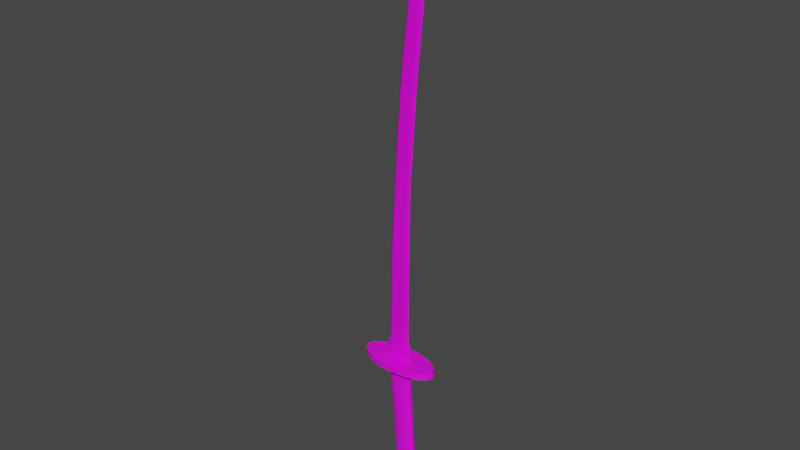 # Source: JapaneseKatana.blend  (saved by Blender 2.83.20; exported with 4.5.12 LTS)
import bpy
from mathutils import Matrix  # noqa: F401  (used for matrix-valued properties, if any)

bpy.ops.wm.read_factory_settings(use_empty=True)
scene = bpy.context.scene
scene.name = 'Scene'

# ---- collections
col_collection = bpy.data.collections.new('Collection'); scene.collection.children.link(col_collection)

# ---- images (referenced by path relative to the original .blend; pixels are not part of the script)
import os
ASSET_DIR = os.environ.get("B2B_ASSET_DIR", "")  # directory of the original .blend (textures are referenced by path, not embedded)
HERE = os.path.dirname(os.path.abspath(__file__))  # packed textures are extracted next to this script under _unpacked/

def load_image(name, relpath, width, height, colorspace="sRGB"):
    """Load a texture the original file referenced (path relative to the .blend, or extracted next to this script)."""
    p = next((c for c in (os.path.join(HERE, relpath), os.path.join(ASSET_DIR, relpath)) if relpath and os.path.exists(c)), "")
    if p:
        img = bpy.data.images.load(p, check_existing=True)
        img.name = name
    else:  # same state as the original file: an image datablock whose file is absent (Cycles renders it pink)
        img = bpy.data.images.new(name, width, height)
        img.source = "FILE"
        img.filepath = "//" + (relpath or name)
    img.colorspace_settings.name = colorspace
    return img
img_untitled_002 = load_image('Untitled.002', 'japanesekatana.png', 1024, 1024, 'sRGB')

# ---- materials (node trees are filled in below, after node groups)
mat_material_001 = bpy.data.materials.new('Material.001')
mat_material_001.surface_render_method = 'BLENDED'
mat_material_001.blend_method = 'BLEND'
mat_material_001.use_transparent_shadow = False

# ---- material node trees
mat_material_001.use_nodes = True; mat_material_001.node_tree.nodes.clear()
_N = mat_material_001.node_tree.nodes; _L = mat_material_001.node_tree.links
n0 = _N.new('ShaderNodeBsdfPrincipled'); n0.name = 'Principled BSDF'; n0.location = (10, 300)
n0.distribution = 'GGX'
n0.subsurface_method = 'BURLEY'
n0.inputs[3].default_value = 1.45
n0.inputs[27].default_value = (0.0, 0.0, 0.0, 1.0)
n0.inputs[28].default_value = 1.0
n1 = _N.new('ShaderNodeOutputMaterial'); n1.name = 'Material Output'; n1.location = (300, 300)
n2 = _N.new('ShaderNodeTexImage'); n2.name = 'Image Texture'; n2.location = (-335, 303)
n2.image = img_untitled_002
_L.new(n0.outputs[0], n1.inputs[0])
_L.new(n2.outputs[0], n0.inputs[0])
n1.is_active_output = True

# ---- world
world_world = bpy.data.worlds.new('World'); scene.world = world_world
world_world.use_nodes = True; world_world.node_tree.nodes.clear()
_N = world_world.node_tree.nodes; _L = world_world.node_tree.links
n0 = _N.new('ShaderNodeOutputWorld'); n0.name = 'World Output'; n0.location = (300, 300)
n1 = _N.new('ShaderNodeBackground'); n1.name = 'Background'; n1.location = (10, 300)
n1.inputs[0].default_value = (0.05088, 0.05088, 0.05088, 1.0)
_L.new(n1.outputs[0], n0.inputs[0])
n0.is_active_output = True
world_world.color = (0.05088, 0.05088, 0.05088)
world_world.use_sun_shadow = False
world_world.sun_shadow_jitter_overblur = 0.0

# ---- meshes
me_cylinder = bpy.data.meshes.new('Cylinder')
me_cylinder.from_pydata([(0.03772, 0.0212, -1.105), (3.11e-05, 0.02343, -0.5578), (0.05356, 0.01971, -1.104), (0.01916, 0.02158, -0.5578), (0.06698, 0.01547, -1.103), (0.03544, 0.01692, -0.5578), (0.07595, 0.009114, -1.102), (0.04601, 0.009852, -0.5579), (0.0791, 0.001622, -1.102), (0.04915, 0.001622, -0.5579), (0.07595, -0.00587, -1.102), (0.04601, -0.006607, -0.5579), (0.06698, -0.01222, -1.103), (0.03544, -0.01367, -0.5578), (0.05356, -0.01647, -1.104), (0.01916, -0.01834, -0.5578), (0.03772, -0.01796, -1.105), (2.458e-05, -0.02018, -0.5578), (0.02188, -0.01647, -1.106), (-0.01917, -0.01836, -0.5578), (0.008459, -0.01222, -1.106), (-0.0354, -0.01366, -0.5577), (-0.0005124, -0.00587, -1.107), (-0.04602, -0.006605, -0.5577), (-0.003663, 0.001622, -1.107), (-0.04922, 0.001622, -0.5577), (-0.0005124, 0.009114, -1.107), (-0.04602, 0.009849, -0.5577), (0.008459, 0.01547, -1.106), (-0.03539, 0.0169, -0.5577), (0.02188, 0.01971, -1.106), (-0.01917, 0.02161, -0.5578), (0.03968, 0.001622, -1.125), (-0.001977, 0.02372, -0.5311), (0.01725, 0.02187, -0.5311), (0.03349, 0.01709, -0.5311), (0.0441, 0.009946, -0.5311), (0.04722, 0.001622, -0.5311), (0.0441, -0.006702, -0.5311), (0.03349, -0.01384, -0.5311), (0.01725, -0.01862, -0.5311), (-0.001977, -0.02048, -0.5311), (-0.02119, -0.01859, -0.5311), (-0.03751, -0.01387, -0.5311), (-0.04811, -0.006708, -0.5311), (-0.05123, 0.001622, -0.5311), (-0.04811, 0.009952, -0.5311), (-0.03751, 0.01711, -0.5311), (-0.02119, 0.02184, -0.5311), (0.06533, 0.001622, -1.118), (0.01277, 0.001622, -1.12), (0.06333, 0.004469, -1.118), (0.029, -0.005252, -1.12), (0.05764, -0.003639, -1.118), (0.05764, 0.006883, -1.118), (0.02047, 0.006883, -1.12), (0.06333, -0.001225, -1.118), (0.03905, -0.005818, -1.119), (0.01478, -0.001225, -1.12), (0.04911, -0.005252, -1.119), (0.02047, -0.003639, -1.12), (0.04911, 0.008496, -1.119), (0.029, 0.008496, -1.12), (0.01478, 0.004469, -1.12), (0.03905, 0.009063, -1.119), (0.03847, 0.01501, -1.113), (0.06336, 0.01109, -1.111), (0.05194, -0.01075, -1.112), (0.003276, 0.001622, -1.115), (0.07099, -0.003501, -1.111), (0.01358, -0.007844, -1.114), (0.025, 0.01399, -1.114), (0.07366, 0.001622, -1.111), (0.07099, 0.006745, -1.111), (0.025, -0.01075, -1.114), (0.06336, -0.007844, -1.111), (0.01358, 0.01109, -1.114), (0.03847, -0.01176, -1.113), (0.005955, -0.003501, -1.115), (0.05194, 0.01399, -1.112), (0.005955, 0.006745, -1.115), (0.03671, 0.02124, -1.091), (0.0296, 0.02138, -0.984), (0.02513, 0.02138, -0.923), (0.02028, 0.02138, -0.862), (0.01629, 0.02138, -0.8009), (0.01269, 0.02138, -0.7399), (0.007983, 0.02138, -0.6789), (0.003558, 0.0216, -0.6179), (0.02099, 0.02002, -0.6177), (0.02515, 0.01988, -0.6785), (0.02975, 0.01988, -0.7395), (0.0331, 0.01988, -0.8005), (0.0369, 0.01988, -0.8613), (0.04157, 0.01988, -0.922), (0.04586, 0.01988, -0.9831), (0.0526, 0.01975, -1.09), (0.03578, 0.01573, -0.6176), (0.0397, 0.01559, -0.678), (0.04423, 0.01559, -0.7391), (0.04735, 0.01559, -0.8002), (0.05099, 0.01559, -0.8607), (0.0555, 0.01559, -0.9213), (0.05965, 0.01559, -0.9824), (0.06607, 0.01549, -1.089), (0.04556, 0.009242, -0.6175), (0.04942, 0.009184, -0.6777), (0.05389, 0.009184, -0.7389), (0.05687, 0.009184, -0.8), (0.0604, 0.009184, -0.8603), (0.06481, 0.009184, -0.9207), (0.06886, 0.009184, -0.9819), (0.07507, 0.00913, -1.089), (0.04885, 0.001622, -0.6174), (0.05283, 0.001622, -0.6776), (0.05727, 0.001622, -0.7388), (0.06021, 0.001622, -0.7999), (0.06371, 0.001622, -0.8601), (0.06808, 0.001622, -0.9205), (0.07209, 0.001622, -0.9817), (0.07823, 0.001622, -1.089), (0.04554, -0.005998, -0.6175), (0.04942, -0.00594, -0.6777), (0.05389, -0.00594, -0.7389), (0.05687, -0.00594, -0.8), (0.0604, -0.00594, -0.8603), (0.06481, -0.00594, -0.9207), (0.06886, -0.00594, -0.9819), (0.07507, -0.005886, -1.089), (0.03571, -0.01249, -0.6176), (0.03969, -0.01235, -0.678), (0.04427, -0.01235, -0.7391), (0.04735, -0.01235, -0.8002), (0.05099, -0.01235, -0.8607), (0.0555, -0.01235, -0.9213), (0.05965, -0.01235, -0.9824), (0.06607, -0.01225, -1.089), (0.02083, -0.01678, -0.6177), (0.02515, -0.01663, -0.6784), (0.02987, -0.01663, -0.7395), (0.0331, -0.01663, -0.8005), (0.0369, -0.01663, -0.8613), (0.04157, -0.01663, -0.922), (0.04586, -0.01663, -0.9831), (0.0526, -0.0165, -1.09), (0.003362, -0.01835, -0.6179), (0.007983, -0.01814, -0.6789), (0.01288, -0.01814, -0.7399), (0.01629, -0.01814, -0.8009), (0.02028, -0.01814, -0.862), (0.02513, -0.01814, -0.923), (0.0296, -0.01814, -0.984), (0.03671, -0.018, -1.091), (-0.01415, -0.0168, -0.618), (-0.009179, -0.01663, -0.6794), (-0.004111, -0.01663, -0.7403), (-0.0005143, -0.01663, -0.8013), (0.003663, -0.01663, -0.8627), (0.008697, -0.01663, -0.9239), (0.01333, -0.01663, -0.9849), (0.02082, -0.0165, -1.092), (-0.02894, -0.01245, -0.6182), (-0.02373, -0.01235, -0.6798), (-0.01851, -0.01235, -0.7406), (-0.01476, -0.01235, -0.8017), (-0.01043, -0.01235, -0.8633), (-0.005237, -0.01235, -0.9247), (-0.0004543, -0.01235, -0.9856), (0.007343, -0.01225, -1.093), (-0.03881, -0.005988, -0.6183), (-0.03345, -0.00594, -0.6801), (-0.02814, -0.00594, -0.7408), (-0.02428, -0.00594, -0.8019), (-0.01984, -0.00594, -0.8637), (-0.01455, -0.00594, -0.9252), (-0.009667, -0.00594, -0.9861), (-0.00166, -0.005886, -1.094), (-0.04217, 0.001622, -0.6183), (-0.03686, 0.001622, -0.6802), (-0.03152, 0.001622, -0.7409), (-0.02763, 0.001622, -0.802), (-0.02315, 0.001622, -0.8639), (-0.01782, 0.001622, -0.9254), (-0.0129, 0.001622, -0.9862), (-0.004821, 0.001622, -1.094), (-0.0388, 0.009232, -0.6183), (-0.03345, 0.009184, -0.6801), (-0.02815, 0.009184, -0.7408), (-0.02428, 0.009184, -0.8019), (-0.01984, 0.009184, -0.8637), (-0.01455, 0.009184, -0.9252), (-0.009667, 0.009184, -0.9861), (-0.00166, 0.00913, -1.094), (-0.02891, 0.0157, -0.6182), (-0.02373, 0.01559, -0.6797), (-0.01858, 0.01559, -0.7406), (-0.01477, 0.01559, -0.8017), (-0.01043, 0.01559, -0.8633), (-0.005237, 0.01559, -0.9247), (-0.0004543, 0.01559, -0.9856), (0.007343, 0.01549, -1.093), (-0.01403, 0.02005, -0.618), (-0.009183, 0.01988, -0.6793), (-0.004279, 0.01988, -0.7402), (-0.0005194, 0.01988, -0.8013), (0.003663, 0.01988, -0.8627), (0.008697, 0.01988, -0.9239), (0.01333, 0.01988, -0.9849), (0.02082, 0.01975, -1.092), (-0.003366, 0.01112, -0.5057), (0.01584, 0.01031, -0.5057), (0.03217, 0.008282, -0.5058), (0.04277, 0.005203, -0.5058), (0.04589, 0.001622, -0.5058), (0.04277, -0.001959, -0.5058), (0.03217, -0.005038, -0.5058), (0.01584, -0.007069, -0.5057), (-0.003366, -0.00788, -0.5057), (-0.02259, -0.007082, -0.5057), (-0.03883, -0.005028, -0.5057), (-0.04944, -0.001957, -0.5057), (-0.05256, 0.001622, -0.5057), (-0.04944, 0.005201, -0.5057), (-0.03883, 0.008272, -0.5057), (-0.02259, 0.01033, -0.5057), (0.05716, 0.06256, -0.5315), (-0.0007434, 0.06758, -0.5314), (0.1062, 0.04826, -0.5317), (0.139, 0.02686, -0.5317), (0.1506, 0.001622, -0.5317), (0.139, -0.02362, -0.5317), (0.1062, -0.04501, -0.5317), (0.05716, -0.05931, -0.5315), (-0.0007434, -0.06433, -0.5314), (-0.05862, -0.05931, -0.5315), (-0.1077, -0.04501, -0.5316), (-0.1405, -0.02362, -0.5316), (-0.152, 0.001622, -0.5316), (-0.1405, 0.02686, -0.5316), (-0.1077, 0.04826, -0.5316), (-0.05862, 0.06256, -0.5315), (0.05348, 0.06256, -0.5067), (-0.004432, 0.06758, -0.5065), (0.1026, 0.04826, -0.5073), (0.1355, 0.02686, -0.5076), (0.147, 0.001622, -0.5076), (0.1355, -0.02362, -0.5076), (0.1026, -0.04501, -0.5073), (0.05348, -0.05931, -0.5067), (-0.004432, -0.06433, -0.5065), (-0.06228, -0.05931, -0.5067), (-0.1113, -0.04501, -0.5073), (-0.144, -0.02362, -0.5075), (-0.1555, 0.001622, -0.5075), (-0.144, 0.02686, -0.5075), (-0.1113, 0.04826, -0.5073), (-0.06228, 0.06256, -0.5067), (-0.00446, 0.01112, -0.4386), (0.01474, 0.01031, -0.4384), (0.03107, 0.008282, -0.4382), (0.04167, 0.005203, -0.4381), (0.04479, 0.001622, -0.4381), (0.04167, -0.001959, -0.4381), (0.03107, -0.005038, -0.4382), (0.01475, -0.007069, -0.4384), (-0.004459, -0.00788, -0.4386), (-0.02368, -0.007082, -0.4389), (-0.0399, -0.005028, -0.4391), (-0.0505, -0.001957, -0.4392), (-0.05362, 0.001622, -0.4392), (-0.0505, 0.005201, -0.4392), (-0.0399, 0.008272, -0.4391), (-0.02368, 0.01033, -0.4389), (-0.004815, 0.007429, -0.4386), (0.0128, 0.007176, -0.4384), (0.027, 0.006657, -0.4383), (0.03486, 0.005078, -0.4382), (0.03849, 0.001622, -0.4381), (0.03462, -0.001478, -0.4382), (0.02735, -0.002938, -0.4383), (0.01256, -0.0031, -0.4384), (-0.005053, -0.002997, -0.4386), (-0.02185, -0.002161, -0.4388), (-0.03548, -0.001265, -0.439), (-0.04252, -0.0004063, -0.4391), (-0.04864, 0.001622, -0.4392), (-0.04244, 0.003733, -0.4393), (-0.03512, 0.005412, -0.439), (-0.02102, 0.006831, -0.4388), (-0.02068, 0.006831, -0.3943), (-0.03424, 0.005412, -0.3945), (-0.04128, 0.003733, -0.3948), (-0.04724, 0.001622, -0.3947), (-0.04136, -0.0004063, -0.3946), (-0.03459, -0.001265, -0.3945), (-0.02148, -0.002161, -0.3943), (-0.005319, -0.002997, -0.3941), (0.01163, -0.0031, -0.3939), (0.02586, -0.002938, -0.3938), (0.03285, -0.001478, -0.3937), (0.03658, 0.001622, -0.3936), (0.03308, 0.005078, -0.3937), (0.02552, 0.006657, -0.3938), (0.01186, 0.007176, -0.3939), (-0.005091, 0.007429, -0.3941), (0.1342, 0.002717, 1.195), (0.1322, 0.002494, 1.194), (0.1312, 0.002231, 1.193), (0.1303, 0.001899, 1.193), (0.1311, 0.001581, 1.193), (0.1321, 0.001446, 1.194), (0.1341, 0.001305, 1.195), (0.1364, 0.001174, 1.196), (0.1389, 0.001157, 1.197), (0.141, 0.001183, 1.198), (0.1421, 0.001412, 1.199), (0.1426, 0.001899, 1.199), (0.1421, 0.002442, 1.199), (0.141, 0.00269, 1.198), (0.139, 0.002771, 1.197), (0.1365, 0.002811, 1.196), (0.001234, -0.002997, 0.0005116), (0.009164, -0.002997, 0.1988), (0.02187, -0.002997, 0.3981), (0.03659, -0.002997, 0.595), (0.0571, -0.002997, 0.7882), (0.0809, -0.002997, 0.9842), (0.1364, 0.001174, 1.196), (0.1341, 0.001305, 1.195), (0.07061, -0.002161, 0.9859), (0.04495, -0.002161, 0.7893), (0.0236, -0.002161, 0.5959), (0.008783, -0.002161, 0.3989), (-0.004082, -0.002161, 0.1996), (-0.01353, -0.002161, 0.00144), (0.001441, 0.007429, 0.000496), (0.009352, 0.007429, 0.1988), (0.02206, 0.007429, 0.3981), (0.03677, 0.007429, 0.595), (0.05728, 0.007429, 0.7882), (0.08105, 0.007429, 0.9842), (0.1365, 0.002811, 1.196), (0.139, 0.002771, 1.197), (0.09185, 0.007175, 0.9823), (0.07003, 0.007175, 0.7871), (0.05039, 0.007175, 0.594), (0.03579, 0.007175, 0.3972), (0.02323, 0.007175, 0.198), (0.01693, 0.007175, -0.0004939), (0.02973, -0.002938, -0.001305), (0.0347, -0.002938, 0.1974), (0.04712, -0.002938, 0.3965), (0.06164, -0.002938, 0.5931), (0.08059, -0.002938, 0.7861), (0.1008, -0.002938, 0.9808), (0.141, 0.001183, 1.198), (0.1389, 0.001157, 1.197), (0.09171, -0.0031, 0.9824), (0.06986, -0.0031, 0.7871), (0.05021, -0.0031, 0.594), (0.0356, -0.0031, 0.3973), (0.02304, -0.0031, 0.198), (0.01672, -0.0031, -0.0004779), (-0.03163, 0.003733, 0.002404), (-0.02035, 0.003733, 0.2003), (-0.00732, 0.003733, 0.3997), (0.007632, 0.003733, 0.597), (0.03001, 0.003733, 0.7905), (0.05796, 0.003733, 0.9879), (0.1312, 0.002231, 1.193), (0.1322, 0.002494, 1.194), (0.06247, 0.005412, 0.9873), (0.03534, 0.005412, 0.7902), (0.01333, 0.005412, 0.5967), (-0.00158, 0.005412, 0.3995), (-0.01456, 0.005412, 0.2002), (-0.0252, 0.005412, 0.002158), (0.03952, 0.001622, -0.001914), (0.04348, 0.001622, 0.1969), (0.05581, 0.001622, 0.396), (0.07028, 0.001622, 0.5925), (0.08868, 0.001622, 0.7854), (0.1076, 0.001622, 0.9797), (0.1426, 0.001899, 1.199), (0.1421, 0.001412, 1.199), (0.1053, -0.001478, 0.9801), (0.08587, -0.001478, 0.7857), (0.06728, -0.001478, 0.5927), (0.05279, -0.001478, 0.3962), (0.04043, -0.001478, 0.1971), (0.03612, -0.001478, -0.001684), (0.02941, 0.006657, -0.00128), (0.03442, 0.006657, 0.1974), (0.04685, 0.006657, 0.3966), (0.06137, 0.006657, 0.5931), (0.08033, 0.006657, 0.7861), (0.1006, 0.006657, 0.9809), (0.141, 0.00269, 1.198), (0.1421, 0.002442, 1.199), (0.1054, 0.005078, 0.9801), (0.08604, 0.005078, 0.7856), (0.06746, 0.005078, 0.5927), (0.05298, 0.005078, 0.3962), (0.04062, 0.005078, 0.1971), (0.03633, 0.005078, -0.0017), (0.1342, 0.002717, 1.195), (0.07112, 0.006831, 0.9858), (0.04555, 0.006831, 0.7892), (0.02425, 0.006831, 0.5959), (0.009431, 0.006831, 0.3989), (-0.003428, 0.006831, 0.1995), (-0.0128, 0.006831, 0.001384), (-0.03169, -0.0004063, 0.002538), (-0.02039, -0.0004064, 0.2005), (-0.007363, -0.0004064, 0.3999), (0.007594, -0.0004064, 0.5971), (0.02997, -0.0004065, 0.7906), (0.05793, -0.0004065, 0.988), (0.1311, 0.001581, 1.193), (0.1303, 0.001899, 1.193), (0.05419, 0.001622, 0.9887), (0.02555, 0.001622, 0.791), (0.002859, 0.001622, 0.5975), (-0.01214, 0.001622, 0.4002), (-0.02521, 0.001622, 0.2008), (-0.03706, 0.001622, 0.002912), (-0.02551, -0.001265, 0.002181), (-0.01484, -0.001265, 0.2002), (-0.001859, -0.001265, 0.3995), (0.01306, -0.001265, 0.5967), (0.03508, -0.001265, 0.7902), (0.06226, -0.001265, 0.9873), (0.1321, 0.001446, 1.194), (-0.01879, -0.002161, -0.198), (0.01329, 0.007176, -0.1986), (0.01307, -0.0031, -0.1985), (-0.03107, 0.005412, -0.1978), (0.03349, -0.001478, -0.1989), (0.03371, 0.005078, -0.1989), (-0.01802, 0.006831, -0.198), (-0.04357, 0.001622, -0.1976), (-0.003242, -0.002997, -0.1983), (-0.003023, 0.007429, -0.1983), (0.02676, -0.002938, -0.1988), (-0.03784, 0.003733, -0.1978), (0.03707, 0.001622, -0.199), (0.02643, 0.006657, -0.1988), (-0.03791, -0.0004063, -0.1977), (-0.0314, -0.001265, -0.1978), (0.1008, -0.002997, 1.112), (0.09043, -0.002161, 1.114), (0.1009, 0.007429, 1.112), (0.1118, 0.007175, 1.111), (0.1208, -0.002938, 1.11), (0.1117, -0.0031, 1.111), (0.07769, 0.003733, 1.115), (0.08223, 0.005412, 1.115), (0.1277, 0.001622, 1.109), (0.1253, -0.001478, 1.109), (0.1206, 0.006657, 1.11), (0.1255, 0.005078, 1.109), (0.09094, 0.006831, 1.114), (0.07766, -0.0004065, 1.115), (0.07388, 0.001622, 1.116), (0.08201, -0.001265, 1.115), (0.1136, -0.002997, 1.153), (0.1137, 0.007429, 1.153), (0.1276, -0.002938, 1.15), (0.09755, 0.003733, 1.156), (0.1324, 0.001622, 1.149), (0.1274, 0.006657, 1.15), (0.09754, -0.0004065, 1.156), (0.1006, -0.001265, 1.155), (0.1064, -0.002161, 1.154), (0.1213, 0.007175, 1.151), (0.1212, -0.0031, 1.151), (0.1007, 0.005412, 1.155), (0.1307, -0.001478, 1.149), (0.1308, 0.005078, 1.149), (0.1068, 0.006831, 1.154), (0.09491, 0.001622, 1.156), (0.1367, 0.002094, 1.196)], [], [(88, 1, 3, 89), (89, 3, 5, 97), (97, 5, 7, 105), (105, 7, 9, 113), (113, 9, 11, 121), (121, 11, 13, 129), (129, 13, 15, 137), (137, 15, 17, 145), (145, 17, 19, 153), (153, 19, 21, 161), (161, 21, 23, 169), (169, 23, 25, 177), (177, 25, 27, 185), (185, 27, 29, 193), (193, 29, 31, 201), (201, 31, 1, 88), (66, 73, 51, 54), (67, 77, 57, 59), (65, 79, 61, 64), (68, 80, 63, 50), (69, 75, 53, 56), (70, 78, 58, 60), (71, 65, 64, 62), (73, 72, 49, 51), (77, 74, 52, 57), (80, 76, 55, 63), (79, 66, 54, 61), (75, 67, 59, 53), (78, 68, 50, 58), (72, 69, 56, 49), (74, 70, 60, 52), (76, 71, 62, 55), (11, 9, 37, 38), (21, 19, 42, 43), (31, 29, 47, 48), (7, 5, 35, 36), (17, 15, 40, 41), (3, 1, 33, 34), (27, 25, 45, 46), (13, 11, 38, 39), (23, 21, 43, 44), (1, 31, 48, 33), (9, 7, 36, 37), (19, 17, 41, 42), (29, 27, 46, 47), (5, 3, 34, 35), (15, 13, 39, 40), (25, 23, 44, 45), (59, 57, 32), (50, 63, 32), (60, 58, 32), (51, 49, 32), (63, 55, 32), (53, 59, 32), (49, 56, 32), (55, 62, 32), (54, 51, 32), (64, 61, 32), (56, 53, 32), (62, 64, 32), (57, 52, 32), (61, 54, 32), (58, 50, 32), (52, 60, 32), (28, 30, 71, 76), (18, 20, 70, 74), (8, 10, 69, 72), (22, 24, 68, 78), (12, 14, 67, 75), (2, 4, 66, 79), (26, 28, 76, 80), (16, 18, 74, 77), (6, 8, 72, 73), (30, 0, 65, 71), (20, 22, 78, 70), (10, 12, 75, 69), (24, 26, 80, 68), (0, 2, 79, 65), (14, 16, 77, 67), (4, 6, 73, 66), (30, 208, 81, 0), (208, 207, 82, 81), (207, 206, 83, 82), (206, 205, 84, 83), (205, 204, 85, 84), (204, 203, 86, 85), (203, 202, 87, 86), (202, 201, 88, 87), (28, 200, 208, 30), (200, 199, 207, 208), (199, 198, 206, 207), (198, 197, 205, 206), (197, 196, 204, 205), (196, 195, 203, 204), (195, 194, 202, 203), (194, 193, 201, 202), (26, 192, 200, 28), (192, 191, 199, 200), (191, 190, 198, 199), (190, 189, 197, 198), (189, 188, 196, 197), (188, 187, 195, 196), (187, 186, 194, 195), (186, 185, 193, 194), (24, 184, 192, 26), (184, 183, 191, 192), (183, 182, 190, 191), (182, 181, 189, 190), (181, 180, 188, 189), (180, 179, 187, 188), (179, 178, 186, 187), (178, 177, 185, 186), (22, 176, 184, 24), (176, 175, 183, 184), (175, 174, 182, 183), (174, 173, 181, 182), (173, 172, 180, 181), (172, 171, 179, 180), (171, 170, 178, 179), (170, 169, 177, 178), (20, 168, 176, 22), (168, 167, 175, 176), (167, 166, 174, 175), (166, 165, 173, 174), (165, 164, 172, 173), (164, 163, 171, 172), (163, 162, 170, 171), (162, 161, 169, 170), (18, 160, 168, 20), (160, 159, 167, 168), (159, 158, 166, 167), (158, 157, 165, 166), (157, 156, 164, 165), (156, 155, 163, 164), (155, 154, 162, 163), (154, 153, 161, 162), (16, 152, 160, 18), (152, 151, 159, 160), (151, 150, 158, 159), (150, 149, 157, 158), (149, 148, 156, 157), (148, 147, 155, 156), (147, 146, 154, 155), (146, 145, 153, 154), (14, 144, 152, 16), (144, 143, 151, 152), (143, 142, 150, 151), (142, 141, 149, 150), (141, 140, 148, 149), (140, 139, 147, 148), (139, 138, 146, 147), (138, 137, 145, 146), (12, 136, 144, 14), (136, 135, 143, 144), (135, 134, 142, 143), (134, 133, 141, 142), (133, 132, 140, 141), (132, 131, 139, 140), (131, 130, 138, 139), (130, 129, 137, 138), (10, 128, 136, 12), (128, 127, 135, 136), (127, 126, 134, 135), (126, 125, 133, 134), (125, 124, 132, 133), (124, 123, 131, 132), (123, 122, 130, 131), (122, 121, 129, 130), (8, 120, 128, 10), (120, 119, 127, 128), (119, 118, 126, 127), (118, 117, 125, 126), (117, 116, 124, 125), (116, 115, 123, 124), (115, 114, 122, 123), (114, 113, 121, 122), (6, 112, 120, 8), (112, 111, 119, 120), (111, 110, 118, 119), (110, 109, 117, 118), (109, 108, 116, 117), (108, 107, 115, 116), (107, 106, 114, 115), (106, 105, 113, 114), (4, 104, 112, 6), (104, 103, 111, 112), (103, 102, 110, 111), (102, 101, 109, 110), (101, 100, 108, 109), (100, 99, 107, 108), (99, 98, 106, 107), (98, 97, 105, 106), (2, 96, 104, 4), (96, 95, 103, 104), (95, 94, 102, 103), (94, 93, 101, 102), (93, 92, 100, 101), (92, 91, 99, 100), (91, 90, 98, 99), (90, 89, 97, 98), (0, 81, 96, 2), (81, 82, 95, 96), (82, 83, 94, 95), (83, 84, 93, 94), (84, 85, 92, 93), (85, 86, 91, 92), (86, 87, 90, 91), (87, 88, 89, 90), (35, 34, 225, 227), (48, 47, 239, 240), (219, 220, 252, 251), (34, 33, 226, 225), (47, 46, 238, 239), (218, 219, 251, 250), (46, 45, 237, 238), (217, 218, 250, 249), (45, 44, 236, 237), (216, 217, 249, 248), (44, 43, 235, 236), (215, 216, 248, 247), (43, 42, 234, 235), (214, 215, 247, 246), (42, 41, 233, 234), (213, 214, 246, 245), (231, 230, 246, 247), (239, 238, 254, 255), (232, 231, 247, 248), (240, 239, 255, 256), (233, 232, 248, 249), (225, 226, 242, 241), (226, 240, 256, 242), (234, 233, 249, 250), (227, 225, 241, 243), (235, 234, 250, 251), (228, 227, 243, 244), (236, 235, 251, 252), (229, 228, 244, 245), (237, 236, 252, 253), (230, 229, 245, 246), (238, 237, 253, 254), (220, 221, 253, 252), (33, 48, 240, 226), (36, 35, 227, 228), (221, 222, 254, 253), (37, 36, 228, 229), (222, 223, 255, 254), (209, 210, 241, 242), (38, 37, 229, 230), (223, 224, 256, 255), (210, 211, 243, 241), (39, 38, 230, 231), (224, 209, 242, 256), (211, 212, 244, 243), (40, 39, 231, 232), (212, 213, 245, 244), (41, 40, 232, 233), (218, 217, 265, 266), (211, 210, 258, 259), (219, 218, 266, 267), (212, 211, 259, 260), (220, 219, 267, 268), (213, 212, 260, 261), (221, 220, 268, 269), (214, 213, 261, 262), (222, 221, 269, 270), (215, 214, 262, 263), (223, 222, 270, 271), (216, 215, 263, 264), (224, 223, 271, 272), (217, 216, 264, 265), (210, 209, 257, 258), (209, 224, 272, 257), (259, 258, 274, 275), (267, 266, 282, 283), (260, 259, 275, 276), (268, 267, 283, 284), (261, 260, 276, 277), (269, 268, 284, 285), (262, 261, 277, 278), (270, 269, 285, 286), (263, 262, 278, 279), (271, 270, 286, 287), (264, 263, 279, 280), (272, 271, 287, 288), (265, 264, 280, 281), (258, 257, 273, 274), (257, 272, 288, 273), (266, 265, 281, 282), (276, 275, 302, 301), (280, 279, 298, 297), (283, 282, 295, 294), (287, 286, 291, 290), (279, 278, 299, 298), (275, 274, 303, 302), (286, 285, 292, 291), (282, 281, 296, 295), (278, 277, 300, 299), (273, 288, 289, 304), (285, 284, 293, 292), (274, 273, 304, 303), (277, 276, 301, 300), (281, 280, 297, 296), (284, 283, 294, 293), (288, 287, 290, 289), (328, 327, 312, 311), (342, 341, 320, 319), (356, 355, 314, 313), (327, 356, 313, 312), (370, 369, 307, 306), (384, 383, 316, 315), (398, 397, 318, 317), (355, 384, 315, 314), (405, 370, 306, 305), (419, 418, 309, 308), (383, 398, 317, 316), (369, 419, 308, 307), (341, 405, 305, 320), (418, 432, 310, 309), (432, 328, 311, 310), (397, 342, 319, 318), (446, 434, 348, 391), (391, 348, 347, 392), (392, 347, 346, 393), (393, 346, 345, 394), (394, 345, 344, 395), (395, 344, 343, 396), (470, 474, 342, 397), (448, 433, 334, 426), (426, 334, 333, 427), (427, 333, 332, 428), (428, 332, 331, 429), (429, 331, 330, 430), (430, 330, 329, 431), (472, 473, 328, 432), (447, 448, 426, 412), (412, 426, 427, 413), (413, 427, 428, 414), (414, 428, 429, 415), (415, 429, 430, 416), (416, 430, 431, 417), (471, 472, 432, 418), (442, 439, 411, 335), (335, 411, 410, 336), (336, 410, 409, 337), (337, 409, 408, 338), (338, 408, 407, 339), (339, 407, 406, 340), (466, 479, 405, 341), (444, 440, 425, 363), (363, 425, 424, 364), (364, 424, 423, 365), (365, 423, 422, 366), (366, 422, 421, 367), (367, 421, 420, 368), (468, 480, 419, 369), (445, 438, 404, 377), (377, 404, 403, 378), (378, 403, 402, 379), (379, 402, 401, 380), (380, 401, 400, 381), (381, 400, 399, 382), (469, 478, 398, 383), (440, 447, 412, 425), (425, 412, 413, 424), (424, 413, 414, 423), (423, 414, 415, 422), (422, 415, 416, 421), (421, 416, 417, 420), (480, 471, 418, 419), (439, 436, 376, 411), (411, 376, 375, 410), (410, 375, 374, 409), (409, 374, 373, 408), (408, 373, 372, 407), (407, 372, 371, 406), (479, 476, 370, 405), (443, 437, 390, 349), (349, 390, 389, 350), (350, 389, 388, 351), (351, 388, 387, 352), (352, 387, 386, 353), (353, 386, 385, 354), (467, 477, 384, 355), (438, 446, 391, 404), (404, 391, 392, 403), (403, 392, 393, 402), (402, 393, 394, 401), (401, 394, 395, 400), (400, 395, 396, 399), (478, 470, 397, 398), (437, 445, 377, 390), (390, 377, 378, 389), (389, 378, 379, 388), (388, 379, 380, 387), (387, 380, 381, 386), (386, 381, 382, 385), (477, 469, 383, 384), (436, 444, 363, 376), (376, 363, 364, 375), (375, 364, 365, 374), (374, 365, 366, 373), (373, 366, 367, 372), (372, 367, 368, 371), (476, 468, 369, 370), (441, 435, 362, 321), (321, 362, 361, 322), (322, 361, 360, 323), (323, 360, 359, 324), (324, 359, 358, 325), (325, 358, 357, 326), (465, 475, 356, 327), (435, 443, 349, 362), (362, 349, 350, 361), (361, 350, 351, 360), (360, 351, 352, 359), (359, 352, 353, 358), (358, 353, 354, 357), (475, 467, 355, 356), (434, 442, 335, 348), (348, 335, 336, 347), (347, 336, 337, 346), (346, 337, 338, 345), (345, 338, 339, 344), (344, 339, 340, 343), (474, 466, 341, 342), (433, 441, 321, 334), (334, 321, 322, 333), (333, 322, 323, 332), (332, 323, 324, 331), (331, 324, 325, 330), (330, 325, 326, 329), (473, 465, 327, 328), (295, 296, 441, 433), (303, 304, 442, 434), (297, 298, 443, 435), (296, 297, 435, 441), (290, 291, 444, 436), (299, 300, 445, 437), (301, 302, 446, 438), (298, 299, 437, 443), (289, 290, 436, 439), (292, 293, 447, 440), (300, 301, 438, 445), (291, 292, 440, 444), (304, 289, 439, 442), (293, 294, 448, 447), (294, 295, 433, 448), (302, 303, 434, 446), (329, 326, 449, 450), (343, 340, 451, 452), (357, 354, 453, 454), (326, 357, 454, 449), (371, 368, 455, 456), (385, 382, 457, 458), (399, 396, 459, 460), (354, 385, 458, 453), (406, 371, 456, 461), (420, 417, 462, 463), (382, 399, 460, 457), (368, 420, 463, 455), (340, 406, 461, 451), (417, 431, 464, 462), (431, 329, 450, 464), (396, 343, 452, 459), (450, 449, 465, 473), (452, 451, 466, 474), (454, 453, 467, 475), (449, 454, 475, 465), (456, 455, 468, 476), (458, 457, 469, 477), (460, 459, 470, 478), (453, 458, 477, 467), (461, 456, 476, 479), (463, 462, 471, 480), (457, 460, 478, 469), (455, 463, 480, 468), (451, 461, 479, 466), (462, 464, 472, 471), (464, 450, 473, 472), (459, 452, 474, 470), (418, 432, 481), (432, 328, 481), (397, 342, 481), (328, 327, 481), (342, 341, 481), (356, 355, 481), (327, 356, 481), (370, 369, 481), (384, 383, 481), (398, 397, 481), (355, 384, 481), (405, 370, 481), (419, 418, 481), (383, 398, 481), (369, 419, 481), (341, 405, 481)])
me_cylinder.polygons.foreach_set('use_smooth', [True] * 496)
_k = set([(33, 34), (33, 48), (34, 35), (35, 36), (36, 37), (37, 38), (38, 39), (39, 40), (40, 41), (41, 42), (42, 43), (43, 44), (44, 45), (45, 46), (46, 47), (47, 48), (209, 210), (209, 224), (210, 211), (211, 212), (212, 213), (213, 214), (214, 215), (215, 216), (216, 217), (217, 218), (218, 219), (219, 220), (220, 221), (221, 222), (222, 223), (223, 224), (225, 226), (225, 227), (226, 240), (227, 228), (228, 229), (229, 230), (230, 231), (231, 232), (232, 233), (233, 234), (234, 235), (235, 236), (236, 237), (237, 238), (238, 239), (239, 240), (241, 242), (241, 243), (242, 256), (243, 244), (244, 245), (245, 246), (246, 247), (247, 248), (248, 249), (249, 250), (250, 251), (251, 252), (252, 253), (253, 254), (254, 255), (255, 256), (257, 258), (257, 272), (258, 259), (259, 260), (260, 261), (261, 262), (262, 263), (263, 264), (264, 265), (265, 266), (266, 267), (267, 268), (268, 269), (269, 270), (270, 271), (271, 272), (273, 274), (273, 288), (274, 275), (274, 303), (275, 276), (276, 277), (277, 278), (278, 279), (279, 280), (280, 281), (280, 297), (281, 282), (282, 283), (283, 284), (284, 285), (285, 286), (286, 287), (287, 288), (297, 435), (303, 434), (305, 306), (305, 320), (306, 307), (307, 308), (308, 309), (309, 310), (310, 311), (311, 312), (312, 313), (313, 314), (314, 315), (315, 316), (316, 317), (317, 318), (318, 319), (319, 320), (342, 474), (343, 344), (343, 452), (344, 345), (345, 346), (346, 347), (347, 348), (348, 434), (356, 475), (357, 358), (357, 454), (358, 359), (359, 360), (360, 361), (361, 362), (362, 435), (452, 474), (454, 475)])
me_cylinder.attributes.new('sharp_edge', 'BOOLEAN', 'EDGE').data.foreach_set('value', [ (min(e.vertices), max(e.vertices)) in _k for e in me_cylinder.edges])
_uv = me_cylinder.uv_layers.new(name='UVMap')
_uv.uv.foreach_set('vector', [0.9241, 0.7068, 0.9748, 0.7068, 0.9748, 0.7313, 0.9241, 0.7313, 0.9241, 0.7313, 0.9748, 0.7313, 0.9748, 0.7522, 0.9241, 0.7522, 0.9241, 0.7522, 0.9748, 0.7522, 0.9748, 0.767, 0.9241, 0.767, 0.9241, 0.767, 0.9748, 0.767, 0.9748, 0.7772, 0.9241, 0.7772, 0.9241, 0.7772, 0.9748, 0.7772, 0.9748, 0.7873, 0.9241, 0.7873, 0.9241, 0.7873, 0.9748, 0.7873, 0.9748, 0.8019, 0.9241, 0.8019, 0.9241, 0.8019, 0.9748, 0.8019, 0.9748, 0.8231, 0.9241, 0.8231, 0.9241, 0.8231, 0.9748, 0.8231, 0.9748, 0.8476, 0.9241, 0.8476, 0.9241, 0.8476, 0.9748, 0.8476, 0.9748, 0.8717, 0.9241, 0.8717, 0.9241, 0.8717, 0.9748, 0.8717, 0.9748, 0.8925, 0.9241, 0.8925, 0.9241, 0.8925, 0.9748, 0.8925, 0.9748, 0.9069, 0.9241, 0.9069, 0.9241, 0.9069, 0.9748, 0.9069, 0.9748, 0.9174, 0.9241, 0.9174, 0.9241, 0.9174, 0.9748, 0.9174, 0.9748, 0.928, 0.9241, 0.928, 0.9241, 0.928, 0.9748, 0.928, 0.9748, 0.9426, 0.9241, 0.9426, 0.9241, 0.9426, 0.9748, 0.9426, 0.9748, 0.9636, 0.9241, 0.9636, 0.9241, 0.9636, 0.9748, 0.9636, 0.9748, 0.9875, 0.9241, 0.9875, 0.8055, 0.5901, 0.8225, 0.5997, 0.8053, 0.6062, 0.7922, 0.6018, 0.785, 0.6465, 0.7524, 0.6533, 0.7519, 0.6373, 0.7757, 0.6328, 0.7449, 0.5845, 0.7782, 0.5842, 0.772, 0.5995, 0.7479, 0.6003, 0.6665, 0.6279, 0.6708, 0.6158, 0.6919, 0.6184, 0.6882, 0.6255, 0.8249, 0.6218, 0.8104, 0.6348, 0.7948, 0.6263, 0.8068, 0.6191, 0.6912, 0.6482, 0.6733, 0.6388, 0.6934, 0.6317, 0.707, 0.6362, 0.7122, 0.5912, 0.7449, 0.5845, 0.7479, 0.6003, 0.7239, 0.6046, 0.8225, 0.5997, 0.8287, 0.6102, 0.8103, 0.6122, 0.8053, 0.6062, 0.7524, 0.6533, 0.7191, 0.6538, 0.7276, 0.6383, 0.7519, 0.6373, 0.6708, 0.6158, 0.6862, 0.6027, 0.7043, 0.6111, 0.6919, 0.6184, 0.7782, 0.5842, 0.8055, 0.5901, 0.7922, 0.6018, 0.772, 0.5995, 0.8104, 0.6348, 0.785, 0.6465, 0.7757, 0.6328, 0.7948, 0.6263, 0.6733, 0.6388, 0.6665, 0.6279, 0.6882, 0.6255, 0.6934, 0.6317, 0.8287, 0.6102, 0.8249, 0.6218, 0.8068, 0.6191, 0.8103, 0.6122, 0.7191, 0.6538, 0.6912, 0.6482, 0.707, 0.6362, 0.7276, 0.6383, 0.6862, 0.6027, 0.7122, 0.5912, 0.7239, 0.6046, 0.7043, 0.6111, 0.6949, 0.3623, 0.6854, 0.357, 0.6883, 0.334, 0.7099, 0.3453, 0.6963, 0.4964, 0.7088, 0.4707, 0.7277, 0.4819, 0.7105, 0.513, 0.6433, 0.4642, 0.6512, 0.4912, 0.6345, 0.5048, 0.6231, 0.4719, 0.6752, 0.3591, 0.6618, 0.3721, 0.6421, 0.3611, 0.6643, 0.3396, 0.7158, 0.4377, 0.7148, 0.4043, 0.7367, 0.4047, 0.7367, 0.4438, 0.649, 0.3977, 0.6421, 0.4307, 0.6205, 0.4331, 0.6271, 0.3944, 0.6618, 0.5074, 0.6721, 0.5133, 0.6699, 0.5313, 0.6525, 0.5251, 0.7064, 0.3774, 0.6949, 0.3623, 0.7099, 0.3453, 0.7276, 0.37, 0.6834, 0.5104, 0.6963, 0.4964, 0.7105, 0.513, 0.6884, 0.5295, 0.6421, 0.4307, 0.6433, 0.4642, 0.6231, 0.4719, 0.6205, 0.4331, 0.6854, 0.357, 0.6752, 0.3591, 0.6643, 0.3396, 0.6883, 0.334, 0.7088, 0.4707, 0.7158, 0.4377, 0.7367, 0.4438, 0.7277, 0.4819, 0.6512, 0.4912, 0.6618, 0.5074, 0.6525, 0.5251, 0.6345, 0.5048, 0.6618, 0.3721, 0.649, 0.3977, 0.6271, 0.3944, 0.6421, 0.3611, 0.7148, 0.4043, 0.7064, 0.3774, 0.7276, 0.37, 0.7367, 0.4047, 0.6721, 0.5133, 0.6834, 0.5104, 0.6884, 0.5295, 0.6699, 0.5313, 0.7757, 0.6328, 0.7519, 0.6373, 0.7512, 0.6186, 0.6882, 0.6255, 0.6919, 0.6184, 0.7512, 0.6186, 0.707, 0.6362, 0.6934, 0.6317, 0.7512, 0.6186, 0.8053, 0.6062, 0.8103, 0.6122, 0.7512, 0.6186, 0.6919, 0.6184, 0.7043, 0.6111, 0.7512, 0.6186, 0.7948, 0.6263, 0.7757, 0.6328, 0.7512, 0.6186, 0.8103, 0.6122, 0.8068, 0.6191, 0.7512, 0.6186, 0.7043, 0.6111, 0.7239, 0.6046, 0.7512, 0.6186, 0.7922, 0.6018, 0.8053, 0.6062, 0.7512, 0.6186, 0.7479, 0.6003, 0.772, 0.5995, 0.7512, 0.6186, 0.8068, 0.6191, 0.7948, 0.6263, 0.7512, 0.6186, 0.7239, 0.6046, 0.7479, 0.6003, 0.7512, 0.6186, 0.7519, 0.6373, 0.7276, 0.6383, 0.7512, 0.6186, 0.772, 0.5995, 0.7922, 0.6018, 0.7512, 0.6186, 0.6934, 0.6317, 0.6882, 0.6255, 0.7512, 0.6186, 0.7276, 0.6383, 0.707, 0.6362, 0.7512, 0.6186, 0.6708, 0.5931, 0.7016, 0.576, 0.7122, 0.5912, 0.6862, 0.6027, 0.712, 0.671, 0.6782, 0.6609, 0.6912, 0.6482, 0.7191, 0.6538, 0.8416, 0.6088, 0.839, 0.6252, 0.8249, 0.6218, 0.8287, 0.6102, 0.6578, 0.6454, 0.6502, 0.6297, 0.6665, 0.6279, 0.6733, 0.6388, 0.8232, 0.6451, 0.7926, 0.6623, 0.785, 0.6465, 0.8104, 0.6348, 0.7822, 0.5671, 0.8158, 0.5773, 0.8055, 0.5901, 0.7782, 0.5842, 0.6543, 0.6126, 0.6708, 0.5931, 0.6862, 0.6027, 0.6708, 0.6158, 0.7528, 0.6716, 0.712, 0.671, 0.7191, 0.6538, 0.7524, 0.6533, 0.8355, 0.5933, 0.8416, 0.6088, 0.8287, 0.6102, 0.8225, 0.5997, 0.7016, 0.576, 0.7414, 0.5666, 0.7449, 0.5845, 0.7122, 0.5912, 0.6782, 0.6609, 0.6578, 0.6454, 0.6733, 0.6388, 0.6912, 0.6482, 0.839, 0.6252, 0.8232, 0.6451, 0.8104, 0.6348, 0.8249, 0.6218, 0.6502, 0.6297, 0.6543, 0.6126, 0.6708, 0.6158, 0.6665, 0.6279, 0.7414, 0.5666, 0.7822, 0.5671, 0.7782, 0.5842, 0.7449, 0.5845, 0.7926, 0.6623, 0.7528, 0.6716, 0.7524, 0.6533, 0.785, 0.6465, 0.8158, 0.5773, 0.8355, 0.5933, 0.8225, 0.5997, 0.8055, 0.5901, 0.7016, 0.576, 0.6935, 0.5626, 0.7372, 0.5516, 0.7414, 0.5666, 0.5256, 0.9636, 0.6157, 0.9636, 0.6157, 0.9875, 0.5256, 0.9875, 0.6157, 0.9636, 0.6671, 0.9636, 0.6671, 0.9875, 0.6157, 0.9875, 0.6671, 0.9636, 0.7186, 0.9636, 0.7186, 0.9875, 0.6671, 0.9875, 0.7186, 0.9636, 0.7699, 0.9636, 0.7699, 0.9875, 0.7186, 0.9875, 0.7699, 0.9636, 0.8211, 0.9636, 0.8211, 0.9875, 0.7699, 0.9875, 0.8211, 0.9636, 0.8726, 0.9636, 0.8726, 0.9875, 0.8211, 0.9875, 0.8726, 0.9636, 0.9241, 0.9636, 0.9241, 0.9875, 0.8726, 0.9875, 0.6708, 0.5931, 0.6589, 0.5831, 0.6935, 0.5626, 0.7016, 0.576, 0.5256, 0.9426, 0.6157, 0.9426, 0.6157, 0.9636, 0.5256, 0.9636, 0.6157, 0.9426, 0.6671, 0.9426, 0.6671, 0.9636, 0.6157, 0.9636, 0.6671, 0.9426, 0.7186, 0.9426, 0.7186, 0.9636, 0.6671, 0.9636, 0.7186, 0.9426, 0.7699, 0.9426, 0.7699, 0.9636, 0.7186, 0.9636, 0.7699, 0.9426, 0.8211, 0.9426, 0.8211, 0.9636, 0.7699, 0.9636, 0.8211, 0.9426, 0.8726, 0.9426, 0.8726, 0.9636, 0.8211, 0.9636, 0.8726, 0.9426, 0.9241, 0.9426, 0.9241, 0.9636, 0.8726, 0.9636, 0.6543, 0.6126, 0.6398, 0.6083, 0.6589, 0.5831, 0.6708, 0.5931, 0.5256, 0.928, 0.6157, 0.928, 0.6157, 0.9426, 0.5256, 0.9426, 0.6157, 0.928, 0.6671, 0.928, 0.6671, 0.9426, 0.6157, 0.9426, 0.6671, 0.928, 0.7186, 0.928, 0.7186, 0.9426, 0.6671, 0.9426, 0.7186, 0.928, 0.7699, 0.928, 0.7699, 0.9426, 0.7186, 0.9426, 0.7699, 0.928, 0.8211, 0.928, 0.8211, 0.9426, 0.7699, 0.9426, 0.8211, 0.928, 0.8726, 0.928, 0.8726, 0.9426, 0.8211, 0.9426, 0.8726, 0.928, 0.9241, 0.928, 0.9241, 0.9426, 0.8726, 0.9426, 0.6502, 0.6297, 0.6364, 0.6312, 0.6398, 0.6083, 0.6543, 0.6126, 0.5256, 0.9174, 0.6157, 0.9174, 0.6157, 0.928, 0.5256, 0.928, 0.6157, 0.9174, 0.6671, 0.9174, 0.6671, 0.928, 0.6157, 0.928, 0.6671, 0.9174, 0.7186, 0.9174, 0.7186, 0.928, 0.6671, 0.928, 0.7186, 0.9174, 0.7699, 0.9174, 0.7699, 0.928, 0.7186, 0.928, 0.7699, 0.9174, 0.8211, 0.9174, 0.8211, 0.928, 0.7699, 0.928, 0.8211, 0.9174, 0.8726, 0.9174, 0.8726, 0.928, 0.8211, 0.928, 0.8726, 0.9174, 0.9241, 0.9174, 0.9241, 0.928, 0.8726, 0.928, 0.6578, 0.6454, 0.6447, 0.6528, 0.6364, 0.6312, 0.6502, 0.6297, 0.5256, 0.9069, 0.6157, 0.9069, 0.6157, 0.9174, 0.5256, 0.9174, 0.6157, 0.9069, 0.6671, 0.9069, 0.6671, 0.9174, 0.6157, 0.9174, 0.6671, 0.9069, 0.7186, 0.9069, 0.7186, 0.9174, 0.6671, 0.9174, 0.7186, 0.9069, 0.7699, 0.9069, 0.7699, 0.9174, 0.7186, 0.9174, 0.7699, 0.9069, 0.8211, 0.9069, 0.8211, 0.9174, 0.7699, 0.9174, 0.8211, 0.9069, 0.8726, 0.9069, 0.8726, 0.9174, 0.8211, 0.9174, 0.8726, 0.9069, 0.9241, 0.9069, 0.9241, 0.9174, 0.8726, 0.9174, 0.6782, 0.6609, 0.6687, 0.6733, 0.6447, 0.6528, 0.6578, 0.6454, 0.5256, 0.8925, 0.6157, 0.8925, 0.6157, 0.9069, 0.5256, 0.9069, 0.6157, 0.8925, 0.6671, 0.8925, 0.6671, 0.9069, 0.6157, 0.9069, 0.6671, 0.8925, 0.7186, 0.8925, 0.7186, 0.9069, 0.6671, 0.9069, 0.7186, 0.8925, 0.7699, 0.8925, 0.7699, 0.9069, 0.7186, 0.9069, 0.7699, 0.8925, 0.8211, 0.8925, 0.8211, 0.9069, 0.7699, 0.9069, 0.8211, 0.8925, 0.8726, 0.8925, 0.8726, 0.9069, 0.8211, 0.9069, 0.8726, 0.8925, 0.9241, 0.8925, 0.9241, 0.9069, 0.8726, 0.9069, 0.712, 0.671, 0.707, 0.6859, 0.6687, 0.6733, 0.6782, 0.6609, 0.5256, 0.8717, 0.6157, 0.8717, 0.6157, 0.8925, 0.5256, 0.8925, 0.6157, 0.8717, 0.6671, 0.8717, 0.6671, 0.8925, 0.6157, 0.8925, 0.6671, 0.8717, 0.7186, 0.8717, 0.7186, 0.8925, 0.6671, 0.8925, 0.7186, 0.8717, 0.7699, 0.8717, 0.7699, 0.8925, 0.7186, 0.8925, 0.7699, 0.8717, 0.8211, 0.8717, 0.8211, 0.8925, 0.7699, 0.8925, 0.8211, 0.8717, 0.8726, 0.8717, 0.8726, 0.8925, 0.8211, 0.8925, 0.8726, 0.8717, 0.9241, 0.8717, 0.9241, 0.8925, 0.8726, 0.8925, 0.7528, 0.6716, 0.752, 0.6871, 0.707, 0.6859, 0.712, 0.671, 0.5256, 0.8476, 0.6157, 0.8476, 0.6157, 0.8717, 0.5256, 0.8717, 0.6157, 0.8476, 0.6671, 0.8476, 0.6671, 0.8717, 0.6157, 0.8717, 0.6671, 0.8476, 0.7186, 0.8476, 0.7186, 0.8717, 0.6671, 0.8717, 0.7186, 0.8476, 0.7699, 0.8476, 0.7699, 0.8717, 0.7186, 0.8717, 0.7699, 0.8476, 0.8211, 0.8476, 0.8211, 0.8717, 0.7699, 0.8717, 0.8211, 0.8476, 0.8726, 0.8476, 0.8726, 0.8717, 0.8211, 0.8717, 0.8726, 0.8476, 0.9241, 0.8476, 0.9241, 0.8717, 0.8726, 0.8717, 0.7926, 0.6623, 0.796, 0.6774, 0.752, 0.6871, 0.7528, 0.6716, 0.5256, 0.8231, 0.6157, 0.8231, 0.6157, 0.8476, 0.5256, 0.8476, 0.6157, 0.8231, 0.6671, 0.8231, 0.6671, 0.8476, 0.6157, 0.8476, 0.6671, 0.8231, 0.7186, 0.8231, 0.7186, 0.8476, 0.6671, 0.8476, 0.7186, 0.8231, 0.7699, 0.8231, 0.7699, 0.8476, 0.7186, 0.8476, 0.7699, 0.8231, 0.8211, 0.8231, 0.8211, 0.8476, 0.7699, 0.8476, 0.8211, 0.8231, 0.8726, 0.8231, 0.8726, 0.8476, 0.8211, 0.8476, 0.8726, 0.8231, 0.9241, 0.8231, 0.9241, 0.8476, 0.8726, 0.8476, 0.8232, 0.6451, 0.8316, 0.6579, 0.796, 0.6774, 0.7926, 0.6623, 0.5256, 0.8019, 0.6157, 0.8019, 0.6157, 0.8231, 0.5256, 0.8231, 0.6157, 0.8019, 0.6671, 0.8019, 0.6671, 0.8231, 0.6157, 0.8231, 0.6671, 0.8019, 0.7186, 0.8019, 0.7186, 0.8231, 0.6671, 0.8231, 0.7186, 0.8019, 0.7699, 0.8019, 0.7699, 0.8231, 0.7186, 0.8231, 0.7699, 0.8019, 0.8211, 0.8019, 0.8211, 0.8231, 0.7699, 0.8231, 0.8211, 0.8019, 0.8726, 0.8019, 0.8726, 0.8231, 0.8211, 0.8231, 0.8726, 0.8019, 0.9241, 0.8019, 0.9241, 0.8231, 0.8726, 0.8231, 0.839, 0.6252, 0.8525, 0.6327, 0.8316, 0.6579, 0.8232, 0.6451, 0.5256, 0.7873, 0.6157, 0.7873, 0.6157, 0.8019, 0.5256, 0.8019, 0.6157, 0.7873, 0.6671, 0.7873, 0.6671, 0.8019, 0.6157, 0.8019, 0.6671, 0.7873, 0.7186, 0.7873, 0.7186, 0.8019, 0.6671, 0.8019, 0.7186, 0.7873, 0.7699, 0.7873, 0.7699, 0.8019, 0.7186, 0.8019, 0.7699, 0.7873, 0.8211, 0.7873, 0.8211, 0.8019, 0.7699, 0.8019, 0.8211, 0.7873, 0.8726, 0.7873, 0.8726, 0.8019, 0.8211, 0.8019, 0.8726, 0.7873, 0.9241, 0.7873, 0.9241, 0.8019, 0.8726, 0.8019, 0.8416, 0.6088, 0.8581, 0.607, 0.8525, 0.6327, 0.839, 0.6252, 0.5256, 0.7772, 0.6157, 0.7772, 0.6157, 0.7873, 0.5256, 0.7873, 0.6157, 0.7772, 0.6671, 0.7772, 0.6671, 0.7873, 0.6157, 0.7873, 0.6671, 0.7772, 0.7186, 0.7772, 0.7186, 0.7873, 0.6671, 0.7873, 0.7186, 0.7772, 0.7699, 0.7772, 0.7699, 0.7873, 0.7186, 0.7873, 0.7699, 0.7772, 0.8211, 0.7772, 0.8211, 0.7873, 0.7699, 0.7873, 0.8211, 0.7772, 0.8726, 0.7772, 0.8726, 0.7873, 0.8211, 0.7873, 0.8726, 0.7772, 0.9241, 0.7772, 0.9241, 0.7873, 0.8726, 0.7873, 0.8355, 0.5933, 0.8471, 0.583, 0.8581, 0.607, 0.8416, 0.6088, 0.5256, 0.767, 0.6157, 0.767, 0.6157, 0.7772, 0.5256, 0.7772, 0.6157, 0.767, 0.6671, 0.767, 0.6671, 0.7772, 0.6157, 0.7772, 0.6671, 0.767, 0.7186, 0.767, 0.7186, 0.7772, 0.6671, 0.7772, 0.7186, 0.767, 0.7699, 0.767, 0.7699, 0.7772, 0.7186, 0.7772, 0.7699, 0.767, 0.8211, 0.767, 0.8211, 0.7772, 0.7699, 0.7772, 0.8211, 0.767, 0.8726, 0.767, 0.8726, 0.7772, 0.8211, 0.7772, 0.8726, 0.767, 0.9241, 0.767, 0.9241, 0.7772, 0.8726, 0.7772, 0.8158, 0.5773, 0.8212, 0.5629, 0.8471, 0.583, 0.8355, 0.5933, 0.5256, 0.7522, 0.6157, 0.7522, 0.6157, 0.767, 0.5256, 0.767, 0.6157, 0.7522, 0.6671, 0.7522, 0.6671, 0.767, 0.6157, 0.767, 0.6671, 0.7522, 0.7186, 0.7522, 0.7186, 0.767, 0.6671, 0.767, 0.7186, 0.7522, 0.7699, 0.7522, 0.7699, 0.767, 0.7186, 0.767, 0.7699, 0.7522, 0.8211, 0.7522, 0.8211, 0.767, 0.7699, 0.767, 0.8211, 0.7522, 0.8726, 0.7522, 0.8726, 0.767, 0.8211, 0.767, 0.8726, 0.7522, 0.9241, 0.7522, 0.9241, 0.767, 0.8726, 0.767, 0.7822, 0.5671, 0.7823, 0.5516, 0.8212, 0.5629, 0.8158, 0.5773, 0.5256, 0.7313, 0.6157, 0.7313, 0.6157, 0.7522, 0.5256, 0.7522, 0.6157, 0.7313, 0.6671, 0.7313, 0.6671, 0.7522, 0.6157, 0.7522, 0.6671, 0.7313, 0.7186, 0.7313, 0.7186, 0.7522, 0.6671, 0.7522, 0.7186, 0.7313, 0.7699, 0.7313, 0.7699, 0.7522, 0.7186, 0.7522, 0.7699, 0.7313, 0.8211, 0.7313, 0.8211, 0.7522, 0.7699, 0.7522, 0.8211, 0.7313, 0.8726, 0.7313, 0.8726, 0.7522, 0.8211, 0.7522, 0.8726, 0.7313, 0.9241, 0.7313, 0.9241, 0.7522, 0.8726, 0.7522, 0.7414, 0.5666, 0.7372, 0.5516, 0.7823, 0.5516, 0.7822, 0.5671, 0.5256, 0.7068, 0.6157, 0.7068, 0.6157, 0.7313, 0.5256, 0.7313, 0.6157, 0.7068, 0.6671, 0.7068, 0.6671, 0.7313, 0.6157, 0.7313, 0.6671, 0.7068, 0.7186, 0.7068, 0.7186, 0.7313, 0.6671, 0.7313, 0.7186, 0.7068, 0.7699, 0.7068, 0.7699, 0.7313, 0.7186, 0.7313, 0.7699, 0.7068, 0.8211, 0.7068, 0.8211, 0.7313, 0.7699, 0.7313, 0.8211, 0.7068, 0.8726, 0.7068, 0.8726, 0.7313, 0.8211, 0.7313, 0.8726, 0.7068, 0.9241, 0.7068, 0.9241, 0.7313, 0.8726, 0.7313, 0.8912, 0.1327, 0.8864, 0.145, 0.8575, 0.1113, 0.8719, 0.07408, 0.8838, 0.1749, 0.8864, 0.1879, 0.8575, 0.2403, 0.8497, 0.2012, 0.6203, 0.1836, 0.6219, 0.1921, 0.5987, 0.2641, 0.5843, 0.2372, 0.8864, 0.145, 0.8837, 0.1598, 0.8497, 0.1559, 0.8575, 0.1113, 0.8864, 0.1879, 0.8912, 0.1966, 0.8719, 0.2672, 0.8575, 0.2403, 0.6198, 0.1709, 0.6203, 0.1836, 0.5843, 0.2372, 0.5765, 0.1982, 0.8912, 0.1966, 0.8975, 0.1996, 0.8907, 0.2779, 0.8719, 0.2672, 0.6204, 0.1559, 0.6198, 0.1709, 0.5765, 0.1982, 0.5765, 0.1529, 0.8975, 0.1996, 0.9042, 0.1977, 0.9111, 0.2706, 0.8907, 0.2779, 0.6224, 0.141, 0.6204, 0.1559, 0.5765, 0.1529, 0.5843, 0.1082, 0.9042, 0.1977, 0.9105, 0.19, 0.9299, 0.2466, 0.9111, 0.2706, 0.625, 0.1284, 0.6224, 0.141, 0.5843, 0.1082, 0.5987, 0.07099, 0.9105, 0.19, 0.9152, 0.1776, 0.9444, 0.2094, 0.9299, 0.2466, 0.6281, 0.1204, 0.625, 0.1284, 0.5987, 0.07099, 0.6176, 0.04692, 0.9152, 0.1776, 0.918, 0.1628, 0.9522, 0.1648, 0.9444, 0.2094, 0.6311, 0.1182, 0.6281, 0.1204, 0.6176, 0.04692, 0.6379, 0.03967, 0.7135, 0.07244, 0.7307, 0.04376, 0.7356, 0.05155, 0.7206, 0.07821, 0.8135, 0.2399, 0.7969, 0.2686, 0.7893, 0.2637, 0.8047, 0.239, 0.7038, 0.1142, 0.7135, 0.07244, 0.7206, 0.07821, 0.712, 0.1181, 0.8231, 0.1989, 0.8135, 0.2399, 0.8047, 0.239, 0.8143, 0.2008, 0.7034, 0.1623, 0.7038, 0.1142, 0.712, 0.1181, 0.7123, 0.1645, 0.8142, 0.1034, 0.8231, 0.1508, 0.8148, 0.1546, 0.8067, 0.1087, 0.8231, 0.1508, 0.8231, 0.1989, 0.8143, 0.2008, 0.8148, 0.1546, 0.7127, 0.2093, 0.7034, 0.1623, 0.7123, 0.1645, 0.7217, 0.2095, 0.7973, 0.06374, 0.8142, 0.1034, 0.8067, 0.1087, 0.7912, 0.07073, 0.7292, 0.2487, 0.7127, 0.2093, 0.7217, 0.2095, 0.7379, 0.2464, 0.7749, 0.03855, 0.7973, 0.06374, 0.7912, 0.07073, 0.7718, 0.0472, 0.7508, 0.2747, 0.7292, 0.2487, 0.7379, 0.2464, 0.7572, 0.2683, 0.7518, 0.03234, 0.7749, 0.03855, 0.7718, 0.0472, 0.7528, 0.04084, 0.7755, 0.2836, 0.7508, 0.2747, 0.7572, 0.2683, 0.7741, 0.2732, 0.7307, 0.04376, 0.7518, 0.03234, 0.7528, 0.04084, 0.7356, 0.05155, 0.7969, 0.2686, 0.7755, 0.2836, 0.7741, 0.2732, 0.7893, 0.2637, 0.6219, 0.1921, 0.6245, 0.1947, 0.6176, 0.2747, 0.5987, 0.2641, 0.8837, 0.1598, 0.8838, 0.1749, 0.8497, 0.2012, 0.8497, 0.1559, 0.8975, 0.125, 0.8912, 0.1327, 0.8719, 0.07408, 0.8907, 0.05005, 0.6245, 0.1947, 0.6275, 0.1926, 0.638, 0.2675, 0.6176, 0.2747, 0.9041, 0.1231, 0.8975, 0.125, 0.8907, 0.05005, 0.9111, 0.0428, 0.6275, 0.1926, 0.6306, 0.1845, 0.6568, 0.2435, 0.638, 0.2675, 0.6352, 0.1571, 0.6359, 0.1422, 0.679, 0.1164, 0.679, 0.1618, 0.9104, 0.1261, 0.9041, 0.1231, 0.9111, 0.0428, 0.9299, 0.05345, 0.6306, 0.1845, 0.6333, 0.172, 0.6712, 0.2064, 0.6568, 0.2435, 0.6359, 0.1422, 0.6354, 0.1293, 0.6712, 0.07727, 0.679, 0.1164, 0.9152, 0.1348, 0.9104, 0.1261, 0.9299, 0.05345, 0.9444, 0.08037, 0.6333, 0.172, 0.6352, 0.1571, 0.679, 0.1618, 0.6712, 0.2064, 0.6354, 0.1293, 0.6337, 0.1209, 0.6568, 0.05032, 0.6712, 0.07727, 0.9179, 0.1477, 0.9152, 0.1348, 0.9444, 0.08037, 0.9522, 0.1195, 0.6337, 0.1209, 0.6311, 0.1182, 0.6379, 0.03967, 0.6568, 0.05032, 0.918, 0.1628, 0.9179, 0.1477, 0.9522, 0.1195, 0.9522, 0.1648, 0.9391, 0.4032, 0.9391, 0.4642, 0.873, 0.4494, 0.8761, 0.4175, 0.8052, 0.5323, 0.7792, 0.4938, 0.8381, 0.4746, 0.8398, 0.4969, 0.9153, 0.3566, 0.9391, 0.4032, 0.8761, 0.4175, 0.8737, 0.3946, 0.8291, 0.5451, 0.8052, 0.5323, 0.8398, 0.4969, 0.8431, 0.5077, 0.8877, 0.3375, 0.9153, 0.3566, 0.8737, 0.3946, 0.8697, 0.385, 0.839, 0.5477, 0.8291, 0.5451, 0.8431, 0.5077, 0.8457, 0.5098, 0.8756, 0.3342, 0.8877, 0.3375, 0.8697, 0.385, 0.8675, 0.3835, 0.8492, 0.5487, 0.839, 0.5477, 0.8457, 0.5098, 0.849, 0.5088, 0.8631, 0.3335, 0.8756, 0.3342, 0.8675, 0.3835, 0.8648, 0.3842, 0.8762, 0.5449, 0.8492, 0.5487, 0.849, 0.5088, 0.8558, 0.4998, 0.831, 0.3428, 0.8631, 0.3335, 0.8648, 0.3842, 0.8579, 0.3921, 0.914, 0.5175, 0.8762, 0.5449, 0.8558, 0.4998, 0.8648, 0.4793, 0.7938, 0.3788, 0.831, 0.3428, 0.8579, 0.3921, 0.8484, 0.4129, 0.9391, 0.4642, 0.914, 0.5175, 0.8648, 0.4793, 0.873, 0.4494, 0.7792, 0.4938, 0.7737, 0.4356, 0.8405, 0.4435, 0.8381, 0.4746, 0.7737, 0.4356, 0.7938, 0.3788, 0.8484, 0.4129, 0.8405, 0.4435, 0.8398, 0.4969, 0.8381, 0.4746, 0.8433, 0.4721, 0.8422, 0.4919, 0.8737, 0.3946, 0.8761, 0.4175, 0.8678, 0.4196, 0.8686, 0.4, 0.8431, 0.5077, 0.8398, 0.4969, 0.8422, 0.4919, 0.8434, 0.5012, 0.8697, 0.385, 0.8737, 0.3946, 0.8686, 0.4, 0.8683, 0.3918, 0.8457, 0.5098, 0.8431, 0.5077, 0.8434, 0.5012, 0.8466, 0.5053, 0.8675, 0.3835, 0.8697, 0.385, 0.8683, 0.3918, 0.867, 0.3862, 0.849, 0.5088, 0.8457, 0.5098, 0.8466, 0.5053, 0.8506, 0.5023, 0.8648, 0.3842, 0.8675, 0.3835, 0.867, 0.3862, 0.8639, 0.3912, 0.8558, 0.4998, 0.849, 0.5088, 0.8506, 0.5023, 0.8545, 0.4944, 0.8579, 0.3921, 0.8648, 0.3842, 0.8639, 0.3912, 0.8598, 0.399, 0.8648, 0.4793, 0.8558, 0.4998, 0.8545, 0.4944, 0.8596, 0.4746, 0.8484, 0.4129, 0.8579, 0.3921, 0.8598, 0.399, 0.8529, 0.4183, 0.873, 0.4494, 0.8648, 0.4793, 0.8596, 0.4746, 0.8649, 0.4469, 0.8381, 0.4746, 0.8405, 0.4435, 0.8468, 0.444, 0.8433, 0.4721, 0.8405, 0.4435, 0.8484, 0.4129, 0.8529, 0.4183, 0.8468, 0.444, 0.8761, 0.4175, 0.873, 0.4494, 0.8649, 0.4469, 0.8678, 0.4196, 0.1993, 0.005433, 0.2236, 0.005433, 0.2236, 0.03117, 0.1993, 0.03117, 0.1072, 0.005433, 0.142, 0.005433, 0.142, 0.03117, 0.1072, 0.03117, 0.4543, 0.005433, 0.4883, 0.005433, 0.4883, 0.03117, 0.4543, 0.03117, 0.3719, 0.005433, 0.3959, 0.005433, 0.3959, 0.03117, 0.3719, 0.03117, 0.142, 0.005433, 0.1659, 0.005433, 0.1659, 0.03117, 0.142, 0.03117, 0.2236, 0.005433, 0.258, 0.005433, 0.258, 0.03117, 0.2236, 0.03117, 0.3959, 0.005433, 0.4133, 0.005433, 0.4133, 0.03117, 0.3959, 0.03117, 0.0273, 0.005433, 0.06699, 0.005433, 0.06699, 0.03117, 0.0273, 0.03117, 0.1659, 0.005433, 0.1825, 0.005433, 0.1825, 0.03117, 0.1659, 0.03117, 0.2982, 0.005433, 0.3375, 0.005433, 0.3375, 0.03117, 0.2982, 0.03117, 0.4133, 0.005433, 0.4306, 0.005433, 0.4306, 0.03117, 0.4133, 0.03117, 0.258, 0.005433, 0.2982, 0.005433, 0.2982, 0.03117, 0.258, 0.03117, 0.1825, 0.005433, 0.1993, 0.005433, 0.1993, 0.03117, 0.1825, 0.03117, 0.06699, 0.005433, 0.1072, 0.005433, 0.1072, 0.03117, 0.06699, 0.03117, 0.4306, 0.005433, 0.4543, 0.005433, 0.4543, 0.03117, 0.4306, 0.03117, 0.3375, 0.005433, 0.3719, 0.005433, 0.3719, 0.03117, 0.3375, 0.03117, 0.266, 0.2101, 0.2661, 0.2116, 0.266, 0.2116, 0.2659, 0.2101, 0.2647, 0.2128, 0.2647, 0.2111, 0.2648, 0.2111, 0.2648, 0.2128, 0.2661, 0.213, 0.2661, 0.2146, 0.2661, 0.2145, 0.2661, 0.213, 0.2661, 0.2116, 0.2661, 0.213, 0.2661, 0.213, 0.266, 0.2116, 0.2649, 0.2083, 0.2651, 0.2076, 0.2651, 0.2076, 0.2649, 0.2083, 0.2659, 0.2155, 0.2653, 0.216, 0.2653, 0.216, 0.2659, 0.2155, 0.2648, 0.2155, 0.2647, 0.2144, 0.2647, 0.2144, 0.2648, 0.2155, 0.2661, 0.2146, 0.2659, 0.2155, 0.2659, 0.2155, 0.2661, 0.2145, 0.2648, 0.2096, 0.2649, 0.2083, 0.2649, 0.2083, 0.2648, 0.2096, 0.2653, 0.2071, 0.2656, 0.2076, 0.2656, 0.2076, 0.2653, 0.2072, 0.2653, 0.216, 0.2648, 0.2155, 0.2648, 0.2155, 0.2653, 0.216, 0.2651, 0.2076, 0.2653, 0.2071, 0.2653, 0.2072, 0.2651, 0.2076, 0.2647, 0.2111, 0.2648, 0.2096, 0.2648, 0.2096, 0.2648, 0.2111, 0.2656, 0.2076, 0.2658, 0.2087, 0.2658, 0.2087, 0.2656, 0.2076, 0.2658, 0.2087, 0.266, 0.2101, 0.2659, 0.2101, 0.2658, 0.2087, 0.2647, 0.2144, 0.2647, 0.2128, 0.2648, 0.2128, 0.2647, 0.2144, 0.2236, 0.1443, 0.258, 0.1443, 0.258, 0.2592, 0.2236, 0.2592, 0.2236, 0.2592, 0.258, 0.2592, 0.258, 0.3742, 0.2236, 0.3742, 0.2236, 0.3742, 0.258, 0.3742, 0.258, 0.4906, 0.2236, 0.4906, 0.2236, 0.4906, 0.258, 0.4906, 0.258, 0.606, 0.2236, 0.606, 0.2236, 0.606, 0.258, 0.606, 0.258, 0.7212, 0.2236, 0.7212, 0.2236, 0.7212, 0.258, 0.7212, 0.258, 0.839, 0.2236, 0.839, 0.2236, 0.9478, 0.258, 0.9478, 0.258, 0.9894, 0.2236, 0.9894, 0.4543, 0.1443, 0.4883, 0.1443, 0.4883, 0.2592, 0.4543, 0.2592, 0.4543, 0.2592, 0.4883, 0.2592, 0.4883, 0.3742, 0.4543, 0.3742, 0.4543, 0.3742, 0.4883, 0.3742, 0.4883, 0.4906, 0.4543, 0.4906, 0.4543, 0.4906, 0.4883, 0.4906, 0.4883, 0.606, 0.4543, 0.606, 0.4543, 0.606, 0.4883, 0.606, 0.4883, 0.7212, 0.4543, 0.7212, 0.4543, 0.7212, 0.4883, 0.7212, 0.4883, 0.839, 0.4543, 0.839, 0.4543, 0.9478, 0.4883, 0.9478, 0.4883, 0.9894, 0.4543, 0.9894, 0.4306, 0.1443, 0.4543, 0.1443, 0.4543, 0.2592, 0.4306, 0.2592, 0.4306, 0.2592, 0.4543, 0.2592, 0.4543, 0.3742, 0.4306, 0.3742, 0.4306, 0.3742, 0.4543, 0.3742, 0.4543, 0.4906, 0.4306, 0.4906, 0.4306, 0.4906, 0.4543, 0.4906, 0.4543, 0.606, 0.4306, 0.606, 0.4306, 0.606, 0.4543, 0.606, 0.4543, 0.7212, 0.4306, 0.7212, 0.4306, 0.7212, 0.4543, 0.7212, 0.4543, 0.839, 0.4306, 0.839, 0.4306, 0.9478, 0.4543, 0.9478, 0.4543, 0.9894, 0.4306, 0.9894, 0.2982, 0.1443, 0.3375, 0.1443, 0.3375, 0.2592, 0.2982, 0.2592, 0.2982, 0.2592, 0.3375, 0.2592, 0.3375, 0.3742, 0.2982, 0.3742, 0.2982, 0.3742, 0.3375, 0.3742, 0.3375, 0.4906, 0.2982, 0.4906, 0.2982, 0.4906, 0.3375, 0.4906, 0.3375, 0.606, 0.2982, 0.606, 0.2982, 0.606, 0.3375, 0.606, 0.3375, 0.7212, 0.2982, 0.7212, 0.2982, 0.7212, 0.3375, 0.7212, 0.3375, 0.839, 0.2982, 0.839, 0.2982, 0.9478, 0.3375, 0.9478, 0.3375, 0.9894, 0.2982, 0.9894, 0.3959, 0.1443, 0.4133, 0.1443, 0.4133, 0.2592, 0.3959, 0.2592, 0.3959, 0.2592, 0.4133, 0.2592, 0.4133, 0.3742, 0.3959, 0.3742, 0.3959, 0.3742, 0.4133, 0.3742, 0.4133, 0.4906, 0.3959, 0.4906, 0.3959, 0.4906, 0.4133, 0.4906, 0.4133, 0.606, 0.3959, 0.606, 0.3959, 0.606, 0.4133, 0.606, 0.4133, 0.7212, 0.3959, 0.7212, 0.3959, 0.7212, 0.4133, 0.7212, 0.4133, 0.839, 0.3959, 0.839, 0.3959, 0.9478, 0.4133, 0.9478, 0.4133, 0.9894, 0.3959, 0.9894, 0.1825, 0.1443, 0.1993, 0.1443, 0.1993, 0.2592, 0.1825, 0.2592, 0.1825, 0.2592, 0.1993, 0.2592, 0.1993, 0.3742, 0.1825, 0.3742, 0.1825, 0.3742, 0.1993, 0.3742, 0.1993, 0.4906, 0.1825, 0.4906, 0.1825, 0.4906, 0.1993, 0.4906, 0.1993, 0.606, 0.1825, 0.606, 0.1825, 0.606, 0.1993, 0.606, 0.1993, 0.7212, 0.1825, 0.7212, 0.1825, 0.7212, 0.1993, 0.7212, 0.1993, 0.839, 0.1825, 0.839, 0.1825, 0.9478, 0.1993, 0.9478, 0.1993, 0.9894, 0.1825, 0.9894, 0.4133, 0.1443, 0.4306, 0.1443, 0.4306, 0.2592, 0.4133, 0.2592, 0.4133, 0.2592, 0.4306, 0.2592, 0.4306, 0.3742, 0.4133, 0.3742, 0.4133, 0.3742, 0.4306, 0.3742, 0.4306, 0.4906, 0.4133, 0.4906, 0.4133, 0.4906, 0.4306, 0.4906, 0.4306, 0.606, 0.4133, 0.606, 0.4133, 0.606, 0.4306, 0.606, 0.4306, 0.7212, 0.4133, 0.7212, 0.4133, 0.7212, 0.4306, 0.7212, 0.4306, 0.839, 0.4133, 0.839, 0.4133, 0.9478, 0.4306, 0.9478, 0.4306, 0.9894, 0.4133, 0.9894, 0.3375, 0.1443, 0.3719, 0.1443, 0.3719, 0.2592, 0.3375, 0.2592, 0.3375, 0.2592, 0.3719, 0.2592, 0.3719, 0.3742, 0.3375, 0.3742, 0.3375, 0.3742, 0.3719, 0.3742, 0.3719, 0.4906, 0.3375, 0.4906, 0.3375, 0.4906, 0.3719, 0.4906, 0.3719, 0.606, 0.3375, 0.606, 0.3375, 0.606, 0.3719, 0.606, 0.3719, 0.7212, 0.3375, 0.7212, 0.3375, 0.7212, 0.3719, 0.7212, 0.3719, 0.839, 0.3375, 0.839, 0.3375, 0.9478, 0.3719, 0.9478, 0.3719, 0.9894, 0.3375, 0.9894, 0.142, 0.1443, 0.1659, 0.1443, 0.1659, 0.2592, 0.142, 0.2592, 0.142, 0.2592, 0.1659, 0.2592, 0.1659, 0.3742, 0.142, 0.3742, 0.142, 0.3742, 0.1659, 0.3742, 0.1659, 0.4906, 0.142, 0.4906, 0.142, 0.4906, 0.1659, 0.4906, 0.1659, 0.606, 0.142, 0.606, 0.142, 0.606, 0.1659, 0.606, 0.1659, 0.7212, 0.142, 0.7212, 0.142, 0.7212, 0.1659, 0.7212, 0.1659, 0.839, 0.142, 0.839, 0.142, 0.9478, 0.1659, 0.9478, 0.1659, 0.9894, 0.142, 0.9894, 0.1993, 0.1443, 0.2236, 0.1443, 0.2236, 0.2592, 0.1993, 0.2592, 0.1993, 0.2592, 0.2236, 0.2592, 0.2236, 0.3742, 0.1993, 0.3742, 0.1993, 0.3742, 0.2236, 0.3742, 0.2236, 0.4906, 0.1993, 0.4906, 0.1993, 0.4906, 0.2236, 0.4906, 0.2236, 0.606, 0.1993, 0.606, 0.1993, 0.606, 0.2236, 0.606, 0.2236, 0.7212, 0.1993, 0.7212, 0.1993, 0.7212, 0.2236, 0.7212, 0.2236, 0.839, 0.1993, 0.839, 0.1993, 0.9478, 0.2236, 0.9478, 0.2236, 0.9894, 0.1993, 0.9894, 0.1659, 0.1443, 0.1825, 0.1443, 0.1825, 0.2592, 0.1659, 0.2592, 0.1659, 0.2592, 0.1825, 0.2592, 0.1825, 0.3742, 0.1659, 0.3742, 0.1659, 0.3742, 0.1825, 0.3742, 0.1825, 0.4906, 0.1659, 0.4906, 0.1659, 0.4906, 0.1825, 0.4906, 0.1825, 0.606, 0.1659, 0.606, 0.1659, 0.606, 0.1825, 0.606, 0.1825, 0.7212, 0.1659, 0.7212, 0.1659, 0.7212, 0.1825, 0.7212, 0.1825, 0.839, 0.1659, 0.839, 0.1659, 0.9478, 0.1825, 0.9478, 0.1825, 0.9894, 0.1659, 0.9894, 0.3719, 0.1443, 0.3959, 0.1443, 0.3959, 0.2592, 0.3719, 0.2592, 0.3719, 0.2592, 0.3959, 0.2592, 0.3959, 0.3742, 0.3719, 0.3742, 0.3719, 0.3742, 0.3959, 0.3742, 0.3959, 0.4906, 0.3719, 0.4906, 0.3719, 0.4906, 0.3959, 0.4906, 0.3959, 0.606, 0.3719, 0.606, 0.3719, 0.606, 0.3959, 0.606, 0.3959, 0.7212, 0.3719, 0.7212, 0.3719, 0.7212, 0.3959, 0.7212, 0.3959, 0.839, 0.3719, 0.839, 0.3719, 0.9478, 0.3959, 0.9478, 0.3959, 0.9894, 0.3719, 0.9894, 0.06699, 0.1443, 0.1072, 0.1443, 0.1072, 0.2592, 0.06699, 0.2592, 0.06699, 0.2592, 0.1072, 0.2592, 0.1072, 0.3742, 0.06699, 0.3742, 0.06699, 0.3742, 0.1072, 0.3742, 0.1072, 0.4906, 0.06699, 0.4906, 0.06699, 0.4906, 0.1072, 0.4906, 0.1072, 0.606, 0.06699, 0.606, 0.06699, 0.606, 0.1072, 0.606, 0.1072, 0.7212, 0.06699, 0.7212, 0.06699, 0.7212, 0.1072, 0.7212, 0.1072, 0.839, 0.06699, 0.839, 0.06699, 0.9478, 0.1072, 0.9478, 0.1072, 0.9894, 0.06699, 0.9894, 0.1072, 0.1443, 0.142, 0.1443, 0.142, 0.2592, 0.1072, 0.2592, 0.1072, 0.2592, 0.142, 0.2592, 0.142, 0.3742, 0.1072, 0.3742, 0.1072, 0.3742, 0.142, 0.3742, 0.142, 0.4906, 0.1072, 0.4906, 0.1072, 0.4906, 0.142, 0.4906, 0.142, 0.606, 0.1072, 0.606, 0.1072, 0.606, 0.142, 0.606, 0.142, 0.7212, 0.1072, 0.7212, 0.1072, 0.7212, 0.142, 0.7212, 0.142, 0.839, 0.1072, 0.839, 0.1072, 0.9478, 0.142, 0.9478, 0.142, 0.9894, 0.1072, 0.9894, 0.258, 0.1443, 0.2982, 0.1443, 0.2982, 0.2592, 0.258, 0.2592, 0.258, 0.2592, 0.2982, 0.2592, 0.2982, 0.3742, 0.258, 0.3742, 0.258, 0.3742, 0.2982, 0.3742, 0.2982, 0.4906, 0.258, 0.4906, 0.258, 0.4906, 0.2982, 0.4906, 0.2982, 0.606, 0.258, 0.606, 0.258, 0.606, 0.2982, 0.606, 0.2982, 0.7212, 0.258, 0.7212, 0.258, 0.7212, 0.2982, 0.7212, 0.2982, 0.839, 0.258, 0.839, 0.258, 0.9478, 0.2982, 0.9478, 0.2982, 0.9894, 0.258, 0.9894, 0.0273, 0.1443, 0.06699, 0.1443, 0.06699, 0.2592, 0.0273, 0.2592, 0.0273, 0.2592, 0.06699, 0.2592, 0.06699, 0.3742, 0.0273, 0.3742, 0.0273, 0.3742, 0.06699, 0.3742, 0.06699, 0.4906, 0.0273, 0.4906, 0.0273, 0.4906, 0.06699, 0.4906, 0.06699, 0.606, 0.0273, 0.606, 0.0273, 0.606, 0.06699, 0.606, 0.06699, 0.7212, 0.0273, 0.7212, 0.0273, 0.7212, 0.06699, 0.7212, 0.06699, 0.839, 0.0273, 0.839, 0.0273, 0.9478, 0.06699, 0.9478, 0.06699, 0.9894, 0.0273, 0.9894, 0.0273, 0.03117, 0.06699, 0.03117, 0.06699, 0.1443, 0.0273, 0.1443, 0.258, 0.03117, 0.2982, 0.03117, 0.2982, 0.1443, 0.258, 0.1443, 0.1072, 0.03117, 0.142, 0.03117, 0.142, 0.1443, 0.1072, 0.1443, 0.06699, 0.03117, 0.1072, 0.03117, 0.1072, 0.1443, 0.06699, 0.1443, 0.3719, 0.03117, 0.3959, 0.03117, 0.3959, 0.1443, 0.3719, 0.1443, 0.1659, 0.03117, 0.1825, 0.03117, 0.1825, 0.1443, 0.1659, 0.1443, 0.1993, 0.03117, 0.2236, 0.03117, 0.2236, 0.1443, 0.1993, 0.1443, 0.142, 0.03117, 0.1659, 0.03117, 0.1659, 0.1443, 0.142, 0.1443, 0.3375, 0.03117, 0.3719, 0.03117, 0.3719, 0.1443, 0.3375, 0.1443, 0.4133, 0.03117, 0.4306, 0.03117, 0.4306, 0.1443, 0.4133, 0.1443, 0.1825, 0.03117, 0.1993, 0.03117, 0.1993, 0.1443, 0.1825, 0.1443, 0.3959, 0.03117, 0.4133, 0.03117, 0.4133, 0.1443, 0.3959, 0.1443, 0.2982, 0.03117, 0.3375, 0.03117, 0.3375, 0.1443, 0.2982, 0.1443, 0.4306, 0.03117, 0.4543, 0.03117, 0.4543, 0.1443, 0.4306, 0.1443, 0.4543, 0.03117, 0.4883, 0.03117, 0.4883, 0.1443, 0.4543, 0.1443, 0.2236, 0.03117, 0.258, 0.03117, 0.258, 0.1443, 0.2236, 0.1443, 0.0273, 0.839, 0.06699, 0.839, 0.06699, 0.918, 0.0273, 0.918, 0.258, 0.839, 0.2982, 0.839, 0.2982, 0.918, 0.258, 0.918, 0.1072, 0.839, 0.142, 0.839, 0.142, 0.918, 0.1072, 0.918, 0.06699, 0.839, 0.1072, 0.839, 0.1072, 0.918, 0.06699, 0.918, 0.3719, 0.839, 0.3959, 0.839, 0.3959, 0.918, 0.3719, 0.918, 0.1659, 0.839, 0.1825, 0.839, 0.1825, 0.918, 0.1659, 0.918, 0.1993, 0.839, 0.2236, 0.839, 0.2236, 0.918, 0.1993, 0.918, 0.142, 0.839, 0.1659, 0.839, 0.1659, 0.918, 0.142, 0.918, 0.3375, 0.839, 0.3719, 0.839, 0.3719, 0.918, 0.3375, 0.918, 0.4133, 0.839, 0.4306, 0.839, 0.4306, 0.918, 0.4133, 0.918, 0.1825, 0.839, 0.1993, 0.839, 0.1993, 0.918, 0.1825, 0.918, 0.3959, 0.839, 0.4133, 0.839, 0.4133, 0.918, 0.3959, 0.918, 0.2982, 0.839, 0.3375, 0.839, 0.3375, 0.918, 0.2982, 0.918, 0.4306, 0.839, 0.4543, 0.839, 0.4543, 0.918, 0.4306, 0.918, 0.4543, 0.839, 0.4883, 0.839, 0.4883, 0.918, 0.4543, 0.918, 0.2236, 0.839, 0.258, 0.839, 0.258, 0.918, 0.2236, 0.918, 0.0273, 0.918, 0.06699, 0.918, 0.06699, 0.9478, 0.0273, 0.9478, 0.258, 0.918, 0.2982, 0.918, 0.2982, 0.9478, 0.258, 0.9478, 0.1072, 0.918, 0.142, 0.918, 0.142, 0.9478, 0.1072, 0.9478, 0.06699, 0.918, 0.1072, 0.918, 0.1072, 0.9478, 0.06699, 0.9478, 0.3719, 0.918, 0.3959, 0.918, 0.3959, 0.9478, 0.3719, 0.9478, 0.1659, 0.918, 0.1825, 0.918, 0.1825, 0.9478, 0.1659, 0.9478, 0.1993, 0.918, 0.2236, 0.918, 0.2236, 0.9478, 0.1993, 0.9478, 0.142, 0.918, 0.1659, 0.918, 0.1659, 0.9478, 0.142, 0.9478, 0.3375, 0.918, 0.3719, 0.918, 0.3719, 0.9478, 0.3375, 0.9478, 0.4133, 0.918, 0.4306, 0.918, 0.4306, 0.9478, 0.4133, 0.9478, 0.1825, 0.918, 0.1993, 0.918, 0.1993, 0.9478, 0.1825, 0.9478, 0.3959, 0.918, 0.4133, 0.918, 0.4133, 0.9478, 0.3959, 0.9478, 0.2982, 0.918, 0.3375, 0.918, 0.3375, 0.9478, 0.2982, 0.9478, 0.4306, 0.918, 0.4543, 0.918, 0.4543, 0.9478, 0.4306, 0.9478, 0.4543, 0.918, 0.4883, 0.918, 0.4883, 0.9478, 0.4543, 0.9478, 0.2236, 0.918, 0.258, 0.918, 0.258, 0.9478, 0.2236, 0.9478, 0.2649, 0.2062, 0.2648, 0.2054, 0.2654, 0.2018, 0.2648, 0.2054, 0.2647, 0.2039, 0.2654, 0.2018, 0.2659, 0.1984, 0.2659, 0.2, 0.2654, 0.2018, 0.2647, 0.2039, 0.2647, 0.202, 0.2654, 0.2018, 0.2659, 0.2, 0.2659, 0.202, 0.2654, 0.2018, 0.2647, 0.2, 0.2647, 0.1983, 0.2654, 0.2018, 0.2647, 0.202, 0.2647, 0.2, 0.2654, 0.2018, 0.2656, 0.2054, 0.2654, 0.2062, 0.2654, 0.2018, 0.2649, 0.1975, 0.2653, 0.1971, 0.2654, 0.2018, 0.2657, 0.1975, 0.2659, 0.1984, 0.2654, 0.2018, 0.2647, 0.1983, 0.2649, 0.1975, 0.2654, 0.2018, 0.2658, 0.2038, 0.2656, 0.2054, 0.2654, 0.2018, 0.2652, 0.2069, 0.2649, 0.2062, 0.2654, 0.2018, 0.2653, 0.1971, 0.2657, 0.1975, 0.2654, 0.2018, 0.2654, 0.2062, 0.2652, 0.2069, 0.2654, 0.2018, 0.2659, 0.202, 0.2658, 0.2038, 0.2654, 0.2018])
me_cylinder.materials.append(mat_material_001)
me_cylinder.use_remesh_fix_poles = True
me_cylinder.use_remesh_preserve_attributes = False
me_cylinder.use_mirror_vertex_groups = False
me_cylinder.update()

# ---- objects
ob_japanesekatana = bpy.data.objects.new('JapaneseKatana', me_cylinder)

# ---- transforms, parenting, visibility, modifiers, constraints
ob_japanesekatana.location = (0.0, 0.0, 0.0)
ob_japanesekatana.lineart.crease_threshold = 0.0

# ---- collection membership
col_collection.objects.link(ob_japanesekatana)

# ---- scene / render settings (as saved in the file)
scene.frame_start = 1; scene.frame_end = 250; scene.frame_set(1)
scene.render.engine = 'BLENDER_EEVEE_NEXT'
scene.cycles.use_denoising = False
scene.cycles.samples = 128
scene.cycles.sampling_pattern = 'TABULATED_SOBOL'
scene.cycles.use_adaptive_sampling = False
scene.cycles.use_light_tree = False
scene.view_settings.view_transform = 'Filmic'
bpy.context.view_layer.update()

# ---- added for rendering (the .blend has no active camera and no usable light): camera, sun
cam_auto = bpy.data.cameras.new('AutoCamera')
cam_auto.lens = 50.0
cam_auto.sensor_width = 36.0
cam_auto.clip_end = 1000.0
ob_auto_camera = bpy.data.objects.new('AutoCamera', cam_auto)
scene.collection.objects.link(ob_auto_camera)
ob_auto_camera.location = (2.16973, -2.60504, 1.77467)
ob_auto_camera.rotation_euler = (1.09748, -7.21219e-08, 0.694738)
scene.camera = ob_auto_camera
light_auto_sun = bpy.data.lights.new('AutoSun', 'SUN')
light_auto_sun.energy = 3.0
light_auto_sun.angle = 0.0523599
ob_auto_sun = bpy.data.objects.new('AutoSun', light_auto_sun)
scene.collection.objects.link(ob_auto_sun)
ob_auto_sun.rotation_euler = (0.872665, 0.174533, 0.523599)
bpy.context.view_layer.update()
